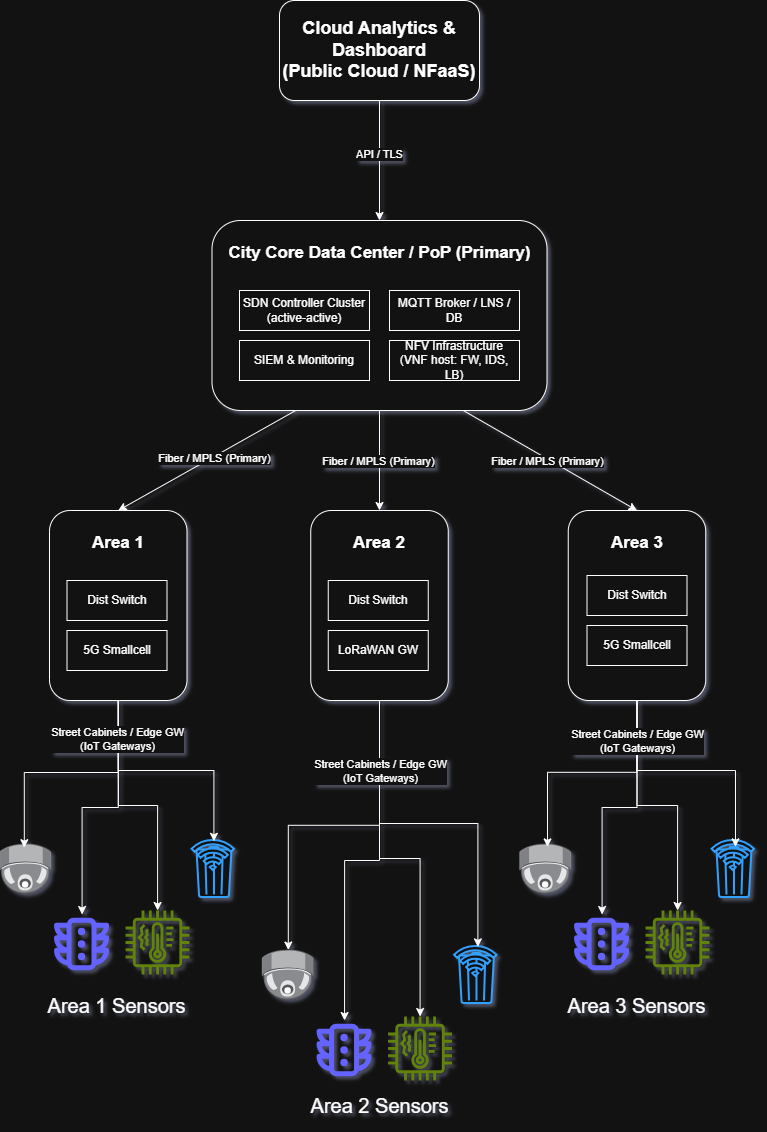

The diagram above was exported from draw.io. Its source (the exported page's mxGraphModel, read from the mxfile embedded in the PNG):
<mxGraphModel dx="1034" dy="570" grid="1" gridSize="10" guides="1" tooltips="1" connect="1" arrows="1" fold="1" page="1" pageScale="1" pageWidth="850" pageHeight="1100" math="0" shadow="0">
  <root>
    <mxCell id="0" />
    <mxCell id="1" parent="0" />
    <mxCell id="2U8PMJyFS-DpFgd9H49N-1" value="&lt;h2&gt;&lt;font style=&quot;font-size: 17px; line-height: 8%;&quot;&gt;City Core Data Center / PoP (Primary)&lt;/font&gt;&lt;/h2&gt;" style="rounded=1;whiteSpace=wrap;html=1;verticalAlign=top;spacingBottom=20;" vertex="1" parent="1">
      <mxGeometry x="262.5" y="250" width="335" height="190" as="geometry" />
    </mxCell>
    <mxCell id="2U8PMJyFS-DpFgd9H49N-2" value="SDN Controller Cluster (active-active)" style="rounded=0;whiteSpace=wrap;html=1;" vertex="1" parent="1">
      <mxGeometry x="290" y="320" width="130" height="40" as="geometry" />
    </mxCell>
    <mxCell id="2U8PMJyFS-DpFgd9H49N-3" value="&lt;h2&gt;Cloud Analytics &amp;amp; Dashboard&lt;br&gt;&lt;span style=&quot;background-color: transparent; color: light-dark(rgb(0, 0, 0), rgb(255, 255, 255));&quot;&gt;(Public Cloud / NFaaS)&lt;/span&gt;&lt;/h2&gt;" style="rounded=1;whiteSpace=wrap;html=1;align=center;" vertex="1" parent="1">
      <mxGeometry x="330" y="30" width="200" height="100" as="geometry" />
    </mxCell>
    <mxCell id="2U8PMJyFS-DpFgd9H49N-7" value="NFV Infrastructure (VNF host: FW, IDS, LB)" style="rounded=0;whiteSpace=wrap;html=1;" vertex="1" parent="1">
      <mxGeometry x="440" y="370" width="130" height="40" as="geometry" />
    </mxCell>
    <mxCell id="2U8PMJyFS-DpFgd9H49N-8" value="MQTT Broker / LNS / DB" style="rounded=0;whiteSpace=wrap;html=1;" vertex="1" parent="1">
      <mxGeometry x="440" y="320" width="130" height="40" as="geometry" />
    </mxCell>
    <mxCell id="2U8PMJyFS-DpFgd9H49N-10" value="SIEM &amp;amp; Monitoring" style="rounded=0;whiteSpace=wrap;html=1;" vertex="1" parent="1">
      <mxGeometry x="290" y="370" width="130" height="40" as="geometry" />
    </mxCell>
    <mxCell id="2U8PMJyFS-DpFgd9H49N-11" value="" style="endArrow=classic;html=1;rounded=0;exitX=0.5;exitY=1;exitDx=0;exitDy=0;entryX=0.5;entryY=0;entryDx=0;entryDy=0;" edge="1" parent="1" source="2U8PMJyFS-DpFgd9H49N-3" target="2U8PMJyFS-DpFgd9H49N-1">
      <mxGeometry width="50" height="50" relative="1" as="geometry">
        <mxPoint x="400" y="270" as="sourcePoint" />
        <mxPoint x="450" y="220" as="targetPoint" />
      </mxGeometry>
    </mxCell>
    <mxCell id="2U8PMJyFS-DpFgd9H49N-31" value="API / TLS" style="edgeLabel;html=1;align=center;verticalAlign=middle;resizable=0;points=[];" vertex="1" connectable="0" parent="2U8PMJyFS-DpFgd9H49N-11">
      <mxGeometry x="-0.12" y="6" relative="1" as="geometry">
        <mxPoint x="-7" as="offset" />
      </mxGeometry>
    </mxCell>
    <mxCell id="2U8PMJyFS-DpFgd9H49N-68" style="edgeStyle=orthogonalEdgeStyle;rounded=0;orthogonalLoop=1;jettySize=auto;html=1;exitX=0.5;exitY=1;exitDx=0;exitDy=0;" edge="1" parent="1" source="2U8PMJyFS-DpFgd9H49N-14" target="2U8PMJyFS-DpFgd9H49N-45">
      <mxGeometry relative="1" as="geometry" />
    </mxCell>
    <mxCell id="2U8PMJyFS-DpFgd9H49N-70" style="edgeStyle=orthogonalEdgeStyle;rounded=0;orthogonalLoop=1;jettySize=auto;html=1;exitX=0.5;exitY=1;exitDx=0;exitDy=0;entryX=0.5;entryY=0;entryDx=0;entryDy=0;" edge="1" parent="1" source="2U8PMJyFS-DpFgd9H49N-14" target="2U8PMJyFS-DpFgd9H49N-46">
      <mxGeometry relative="1" as="geometry" />
    </mxCell>
    <mxCell id="2U8PMJyFS-DpFgd9H49N-71" style="edgeStyle=orthogonalEdgeStyle;rounded=0;orthogonalLoop=1;jettySize=auto;html=1;exitX=0.5;exitY=1;exitDx=0;exitDy=0;" edge="1" parent="1" source="2U8PMJyFS-DpFgd9H49N-14" target="2U8PMJyFS-DpFgd9H49N-47">
      <mxGeometry relative="1" as="geometry" />
    </mxCell>
    <mxCell id="2U8PMJyFS-DpFgd9H49N-14" value="&lt;h2&gt;&lt;font style=&quot;font-size: 17px; line-height: 8%;&quot;&gt;Area 2&lt;/font&gt;&lt;/h2&gt;" style="rounded=1;whiteSpace=wrap;html=1;verticalAlign=top;spacingBottom=20;" vertex="1" parent="1">
      <mxGeometry x="361.25" y="540" width="137.5" height="190" as="geometry" />
    </mxCell>
    <mxCell id="2U8PMJyFS-DpFgd9H49N-15" value="Dist Switch" style="rounded=0;whiteSpace=wrap;html=1;" vertex="1" parent="1">
      <mxGeometry x="378.75" y="610" width="100" height="40" as="geometry" />
    </mxCell>
    <mxCell id="2U8PMJyFS-DpFgd9H49N-17" value="LoRaWAN GW" style="rounded=0;whiteSpace=wrap;html=1;" vertex="1" parent="1">
      <mxGeometry x="378.75" y="660" width="100" height="40" as="geometry" />
    </mxCell>
    <mxCell id="2U8PMJyFS-DpFgd9H49N-74" style="edgeStyle=orthogonalEdgeStyle;rounded=0;orthogonalLoop=1;jettySize=auto;html=1;exitX=0.5;exitY=1;exitDx=0;exitDy=0;" edge="1" parent="1" source="2U8PMJyFS-DpFgd9H49N-19" target="2U8PMJyFS-DpFgd9H49N-52">
      <mxGeometry relative="1" as="geometry" />
    </mxCell>
    <mxCell id="2U8PMJyFS-DpFgd9H49N-75" style="edgeStyle=orthogonalEdgeStyle;rounded=0;orthogonalLoop=1;jettySize=auto;html=1;exitX=0.5;exitY=1;exitDx=0;exitDy=0;" edge="1" parent="1" source="2U8PMJyFS-DpFgd9H49N-19" target="2U8PMJyFS-DpFgd9H49N-53">
      <mxGeometry relative="1" as="geometry" />
    </mxCell>
    <mxCell id="2U8PMJyFS-DpFgd9H49N-19" value="&lt;h2&gt;&lt;font style=&quot;font-size: 17px; line-height: 8%;&quot;&gt;Area 3&lt;/font&gt;&lt;/h2&gt;" style="rounded=1;whiteSpace=wrap;html=1;verticalAlign=top;spacingBottom=20;" vertex="1" parent="1">
      <mxGeometry x="618.75" y="540" width="137.5" height="190" as="geometry" />
    </mxCell>
    <mxCell id="2U8PMJyFS-DpFgd9H49N-20" value="Dist Switch" style="rounded=0;whiteSpace=wrap;html=1;" vertex="1" parent="1">
      <mxGeometry x="637.5" y="605" width="100" height="40" as="geometry" />
    </mxCell>
    <mxCell id="2U8PMJyFS-DpFgd9H49N-21" value="5G Smallcell" style="rounded=0;whiteSpace=wrap;html=1;" vertex="1" parent="1">
      <mxGeometry x="637.5" y="655" width="100" height="40" as="geometry" />
    </mxCell>
    <mxCell id="2U8PMJyFS-DpFgd9H49N-66" style="edgeStyle=orthogonalEdgeStyle;rounded=0;orthogonalLoop=1;jettySize=auto;html=1;exitX=0.5;exitY=1;exitDx=0;exitDy=0;" edge="1" parent="1" source="2U8PMJyFS-DpFgd9H49N-23" target="2U8PMJyFS-DpFgd9H49N-39">
      <mxGeometry relative="1" as="geometry" />
    </mxCell>
    <mxCell id="2U8PMJyFS-DpFgd9H49N-67" style="edgeStyle=orthogonalEdgeStyle;rounded=0;orthogonalLoop=1;jettySize=auto;html=1;exitX=0.5;exitY=1;exitDx=0;exitDy=0;" edge="1" parent="1" source="2U8PMJyFS-DpFgd9H49N-23" target="2U8PMJyFS-DpFgd9H49N-40">
      <mxGeometry relative="1" as="geometry" />
    </mxCell>
    <mxCell id="2U8PMJyFS-DpFgd9H49N-23" value="&lt;h2&gt;&lt;font style=&quot;font-size: 17px; line-height: 8%;&quot;&gt;Area 1&lt;/font&gt;&lt;/h2&gt;" style="rounded=1;whiteSpace=wrap;html=1;verticalAlign=top;spacingBottom=20;" vertex="1" parent="1">
      <mxGeometry x="100" y="540" width="137.5" height="190" as="geometry" />
    </mxCell>
    <mxCell id="2U8PMJyFS-DpFgd9H49N-24" value="Dist Switch" style="rounded=0;whiteSpace=wrap;html=1;" vertex="1" parent="1">
      <mxGeometry x="117.5" y="610" width="100" height="40" as="geometry" />
    </mxCell>
    <mxCell id="2U8PMJyFS-DpFgd9H49N-25" value="5G Smallcell" style="rounded=0;whiteSpace=wrap;html=1;" vertex="1" parent="1">
      <mxGeometry x="117.5" y="660" width="100" height="40" as="geometry" />
    </mxCell>
    <mxCell id="2U8PMJyFS-DpFgd9H49N-26" value="" style="endArrow=classic;html=1;rounded=0;exitX=0.25;exitY=1;exitDx=0;exitDy=0;entryX=0.5;entryY=0;entryDx=0;entryDy=0;fontSize=30;" edge="1" parent="1" source="2U8PMJyFS-DpFgd9H49N-1" target="2U8PMJyFS-DpFgd9H49N-23">
      <mxGeometry width="50" height="50" relative="1" as="geometry">
        <mxPoint x="400" y="470" as="sourcePoint" />
        <mxPoint x="450" y="420" as="targetPoint" />
        <Array as="points" />
      </mxGeometry>
    </mxCell>
    <mxCell id="2U8PMJyFS-DpFgd9H49N-33" value="Fiber / MPLS (Primary)" style="edgeLabel;html=1;align=center;verticalAlign=middle;resizable=0;points=[];" vertex="1" connectable="0" parent="2U8PMJyFS-DpFgd9H49N-26">
      <mxGeometry x="-0.0744" y="1" relative="1" as="geometry">
        <mxPoint as="offset" />
      </mxGeometry>
    </mxCell>
    <mxCell id="2U8PMJyFS-DpFgd9H49N-27" value="" style="endArrow=classic;html=1;rounded=0;entryX=0.5;entryY=0;entryDx=0;entryDy=0;exitX=0.5;exitY=1;exitDx=0;exitDy=0;" edge="1" parent="1" source="2U8PMJyFS-DpFgd9H49N-1" target="2U8PMJyFS-DpFgd9H49N-14">
      <mxGeometry width="50" height="50" relative="1" as="geometry">
        <mxPoint x="400" y="470" as="sourcePoint" />
        <mxPoint x="450" y="420" as="targetPoint" />
      </mxGeometry>
    </mxCell>
    <mxCell id="2U8PMJyFS-DpFgd9H49N-28" value="" style="endArrow=classic;html=1;rounded=0;exitX=0.75;exitY=1;exitDx=0;exitDy=0;entryX=0.5;entryY=0;entryDx=0;entryDy=0;" edge="1" parent="1" source="2U8PMJyFS-DpFgd9H49N-1" target="2U8PMJyFS-DpFgd9H49N-19">
      <mxGeometry width="50" height="50" relative="1" as="geometry">
        <mxPoint x="400" y="470" as="sourcePoint" />
        <mxPoint x="690" y="530" as="targetPoint" />
        <Array as="points" />
      </mxGeometry>
    </mxCell>
    <mxCell id="2U8PMJyFS-DpFgd9H49N-34" value="Fiber / MPLS (Primary)" style="edgeLabel;html=1;align=center;verticalAlign=middle;resizable=0;points=[];" vertex="1" connectable="0" parent="1">
      <mxGeometry x="428.75" y="490" as="geometry" />
    </mxCell>
    <mxCell id="2U8PMJyFS-DpFgd9H49N-35" value="Fiber / MPLS (Primary)" style="edgeLabel;html=1;align=center;verticalAlign=middle;resizable=0;points=[];" vertex="1" connectable="0" parent="1">
      <mxGeometry x="597.5" y="490" as="geometry" />
    </mxCell>
    <mxCell id="2U8PMJyFS-DpFgd9H49N-36" value="" style="image;points=[];aspect=fixed;html=1;align=center;shadow=0;dashed=0;image=img/lib/allied_telesis/security/Surveillance_Camera_Ceiling.svg;" vertex="1" parent="1">
      <mxGeometry x="50.01" y="873.5" width="52.54" height="50" as="geometry" />
    </mxCell>
    <mxCell id="2U8PMJyFS-DpFgd9H49N-39" value="" style="shape=image;html=1;verticalAlign=top;verticalLabelPosition=bottom;labelBackgroundColor=#ffffff;imageAspect=0;aspect=fixed;image=https://icons.diagrams.net/icon-cache1/Unicons_Line_vol_6-2968/traffic-light-987.svg" vertex="1" parent="1">
      <mxGeometry x="102.55" y="944" width="60" height="60" as="geometry" />
    </mxCell>
    <mxCell id="2U8PMJyFS-DpFgd9H49N-40" value="" style="sketch=0;outlineConnect=0;fontColor=#232F3E;gradientColor=none;fillColor=#7AA116;strokeColor=none;dashed=0;verticalLabelPosition=bottom;verticalAlign=top;align=center;html=1;fontSize=12;fontStyle=0;aspect=fixed;pointerEvents=1;shape=mxgraph.aws4.iot_thing_temperature_vibration_sensor;" vertex="1" parent="1">
      <mxGeometry x="176.05" y="940" width="64" height="64" as="geometry" />
    </mxCell>
    <mxCell id="2U8PMJyFS-DpFgd9H49N-44" value="" style="group" vertex="1" connectable="0" parent="1">
      <mxGeometry x="242.55" y="870" width="42.42999999999998" height="57" as="geometry" />
    </mxCell>
    <mxCell id="2U8PMJyFS-DpFgd9H49N-41" value="" style="html=1;verticalLabelPosition=bottom;align=center;labelBackgroundColor=#ffffff;verticalAlign=top;strokeWidth=2;strokeColor=#0080F0;shadow=0;dashed=0;shape=mxgraph.ios7.icons.trashcan;" vertex="1" parent="2U8PMJyFS-DpFgd9H49N-44">
      <mxGeometry x="2.430000000000007" y="7" width="40" height="50" as="geometry" />
    </mxCell>
    <mxCell id="2U8PMJyFS-DpFgd9H49N-43" value="" style="html=1;verticalLabelPosition=bottom;align=center;labelBackgroundColor=#ffffff;verticalAlign=top;strokeWidth=2;strokeColor=#0080F0;shadow=0;dashed=0;shape=mxgraph.ios7.icons.wifi;pointerEvents=1" vertex="1" parent="2U8PMJyFS-DpFgd9H49N-44">
      <mxGeometry width="42.43" height="30" as="geometry" />
    </mxCell>
    <mxCell id="2U8PMJyFS-DpFgd9H49N-45" value="" style="image;points=[];aspect=fixed;html=1;align=center;shadow=0;dashed=0;image=img/lib/allied_telesis/security/Surveillance_Camera_Ceiling.svg;" vertex="1" parent="1">
      <mxGeometry x="312.51" y="979.5" width="52.54" height="50" as="geometry" />
    </mxCell>
    <mxCell id="2U8PMJyFS-DpFgd9H49N-46" value="" style="shape=image;html=1;verticalAlign=top;verticalLabelPosition=bottom;labelBackgroundColor=#ffffff;imageAspect=0;aspect=fixed;image=https://icons.diagrams.net/icon-cache1/Unicons_Line_vol_6-2968/traffic-light-987.svg" vertex="1" parent="1">
      <mxGeometry x="365.04999999999995" y="1050" width="60" height="60" as="geometry" />
    </mxCell>
    <mxCell id="2U8PMJyFS-DpFgd9H49N-47" value="" style="sketch=0;outlineConnect=0;fontColor=#232F3E;gradientColor=none;fillColor=#7AA116;strokeColor=none;dashed=0;verticalLabelPosition=bottom;verticalAlign=top;align=center;html=1;fontSize=12;fontStyle=0;aspect=fixed;pointerEvents=1;shape=mxgraph.aws4.iot_thing_temperature_vibration_sensor;" vertex="1" parent="1">
      <mxGeometry x="438.54999999999995" y="1046" width="64" height="64" as="geometry" />
    </mxCell>
    <mxCell id="2U8PMJyFS-DpFgd9H49N-48" value="" style="group" vertex="1" connectable="0" parent="1">
      <mxGeometry x="505.04999999999995" y="976" width="42.42999999999998" height="57" as="geometry" />
    </mxCell>
    <mxCell id="2U8PMJyFS-DpFgd9H49N-49" value="" style="html=1;verticalLabelPosition=bottom;align=center;labelBackgroundColor=#ffffff;verticalAlign=top;strokeWidth=2;strokeColor=#0080F0;shadow=0;dashed=0;shape=mxgraph.ios7.icons.trashcan;" vertex="1" parent="2U8PMJyFS-DpFgd9H49N-48">
      <mxGeometry x="2.430000000000007" y="7" width="40" height="50" as="geometry" />
    </mxCell>
    <mxCell id="2U8PMJyFS-DpFgd9H49N-50" value="" style="html=1;verticalLabelPosition=bottom;align=center;labelBackgroundColor=#ffffff;verticalAlign=top;strokeWidth=2;strokeColor=#0080F0;shadow=0;dashed=0;shape=mxgraph.ios7.icons.wifi;pointerEvents=1" vertex="1" parent="2U8PMJyFS-DpFgd9H49N-48">
      <mxGeometry width="42.43" height="30" as="geometry" />
    </mxCell>
    <mxCell id="2U8PMJyFS-DpFgd9H49N-51" value="" style="image;points=[];aspect=fixed;html=1;align=center;shadow=0;dashed=0;image=img/lib/allied_telesis/security/Surveillance_Camera_Ceiling.svg;" vertex="1" parent="1">
      <mxGeometry x="570.02" y="873.5" width="52.54" height="50" as="geometry" />
    </mxCell>
    <mxCell id="2U8PMJyFS-DpFgd9H49N-52" value="" style="shape=image;html=1;verticalAlign=top;verticalLabelPosition=bottom;labelBackgroundColor=#ffffff;imageAspect=0;aspect=fixed;image=https://icons.diagrams.net/icon-cache1/Unicons_Line_vol_6-2968/traffic-light-987.svg" vertex="1" parent="1">
      <mxGeometry x="622.56" y="944" width="60" height="60" as="geometry" />
    </mxCell>
    <mxCell id="2U8PMJyFS-DpFgd9H49N-53" value="" style="sketch=0;outlineConnect=0;fontColor=#232F3E;gradientColor=none;fillColor=#7AA116;strokeColor=none;dashed=0;verticalLabelPosition=bottom;verticalAlign=top;align=center;html=1;fontSize=12;fontStyle=0;aspect=fixed;pointerEvents=1;shape=mxgraph.aws4.iot_thing_temperature_vibration_sensor;" vertex="1" parent="1">
      <mxGeometry x="696.06" y="940" width="64" height="64" as="geometry" />
    </mxCell>
    <mxCell id="2U8PMJyFS-DpFgd9H49N-54" value="" style="group" vertex="1" connectable="0" parent="1">
      <mxGeometry x="762.56" y="870" width="42.42999999999998" height="57" as="geometry" />
    </mxCell>
    <mxCell id="2U8PMJyFS-DpFgd9H49N-55" value="" style="html=1;verticalLabelPosition=bottom;align=center;labelBackgroundColor=#ffffff;verticalAlign=top;strokeWidth=2;strokeColor=#0080F0;shadow=0;dashed=0;shape=mxgraph.ios7.icons.trashcan;" vertex="1" parent="2U8PMJyFS-DpFgd9H49N-54">
      <mxGeometry x="2.430000000000007" y="7" width="40" height="50" as="geometry" />
    </mxCell>
    <mxCell id="2U8PMJyFS-DpFgd9H49N-56" value="" style="html=1;verticalLabelPosition=bottom;align=center;labelBackgroundColor=#ffffff;verticalAlign=top;strokeWidth=2;strokeColor=#0080F0;shadow=0;dashed=0;shape=mxgraph.ios7.icons.wifi;pointerEvents=1" vertex="1" parent="2U8PMJyFS-DpFgd9H49N-54">
      <mxGeometry width="42.43" height="30" as="geometry" />
    </mxCell>
    <mxCell id="2U8PMJyFS-DpFgd9H49N-57" value="&lt;font style=&quot;font-size: 20px;&quot;&gt;Area 1 Sensors&lt;/font&gt;" style="text;html=1;whiteSpace=wrap;strokeColor=none;fillColor=none;align=center;verticalAlign=middle;rounded=0;" vertex="1" parent="1">
      <mxGeometry x="96.25" y="1020" width="142.5" height="30" as="geometry" />
    </mxCell>
    <mxCell id="2U8PMJyFS-DpFgd9H49N-59" value="&lt;font style=&quot;font-size: 20px;&quot;&gt;Area 2 Sensors&lt;/font&gt;" style="text;html=1;whiteSpace=wrap;strokeColor=none;fillColor=none;align=center;verticalAlign=middle;rounded=0;" vertex="1" parent="1">
      <mxGeometry x="358.75" y="1120" width="142.5" height="30" as="geometry" />
    </mxCell>
    <mxCell id="2U8PMJyFS-DpFgd9H49N-60" value="&lt;font style=&quot;font-size: 20px;&quot;&gt;Area 3 Sensors&lt;/font&gt;" style="text;html=1;whiteSpace=wrap;strokeColor=none;fillColor=none;align=center;verticalAlign=middle;rounded=0;" vertex="1" parent="1">
      <mxGeometry x="616.25" y="1020" width="142.5" height="30" as="geometry" />
    </mxCell>
    <mxCell id="2U8PMJyFS-DpFgd9H49N-61" style="edgeStyle=orthogonalEdgeStyle;rounded=0;orthogonalLoop=1;jettySize=auto;html=1;exitX=0.5;exitY=1;exitDx=0;exitDy=0;entryX=0.472;entryY=0.074;entryDx=0;entryDy=0;entryPerimeter=0;" edge="1" parent="1" source="2U8PMJyFS-DpFgd9H49N-23" target="2U8PMJyFS-DpFgd9H49N-36">
      <mxGeometry relative="1" as="geometry">
        <Array as="points">
          <mxPoint x="169" y="802" />
          <mxPoint x="75" y="802" />
        </Array>
      </mxGeometry>
    </mxCell>
    <mxCell id="2U8PMJyFS-DpFgd9H49N-65" style="edgeStyle=orthogonalEdgeStyle;rounded=0;orthogonalLoop=1;jettySize=auto;html=1;exitX=0.5;exitY=1;exitDx=0;exitDy=0;entryX=0.515;entryY=0.027;entryDx=0;entryDy=0;entryPerimeter=0;" edge="1" parent="1" source="2U8PMJyFS-DpFgd9H49N-23" target="2U8PMJyFS-DpFgd9H49N-43">
      <mxGeometry relative="1" as="geometry">
        <Array as="points">
          <mxPoint x="169" y="800" />
          <mxPoint x="264" y="800" />
        </Array>
      </mxGeometry>
    </mxCell>
    <mxCell id="2U8PMJyFS-DpFgd9H49N-69" style="edgeStyle=orthogonalEdgeStyle;rounded=0;orthogonalLoop=1;jettySize=auto;html=1;exitX=0.5;exitY=1;exitDx=0;exitDy=0;entryX=0.55;entryY=0.013;entryDx=0;entryDy=0;entryPerimeter=0;" edge="1" parent="1" source="2U8PMJyFS-DpFgd9H49N-14" target="2U8PMJyFS-DpFgd9H49N-50">
      <mxGeometry relative="1" as="geometry" />
    </mxCell>
    <mxCell id="2U8PMJyFS-DpFgd9H49N-83" value="Street Cabinets / Edge GW&lt;div&gt;(IoT Gateways)&lt;/div&gt;" style="edgeLabel;html=1;align=center;verticalAlign=middle;resizable=0;points=[];" vertex="1" connectable="0" parent="2U8PMJyFS-DpFgd9H49N-69">
      <mxGeometry x="-0.7633" relative="1" as="geometry">
        <mxPoint y="29" as="offset" />
      </mxGeometry>
    </mxCell>
    <mxCell id="2U8PMJyFS-DpFgd9H49N-72" style="edgeStyle=orthogonalEdgeStyle;rounded=0;orthogonalLoop=1;jettySize=auto;html=1;exitX=0.5;exitY=1;exitDx=0;exitDy=0;entryX=0.533;entryY=0.058;entryDx=0;entryDy=0;entryPerimeter=0;" edge="1" parent="1" source="2U8PMJyFS-DpFgd9H49N-19" target="2U8PMJyFS-DpFgd9H49N-51">
      <mxGeometry relative="1" as="geometry" />
    </mxCell>
    <mxCell id="2U8PMJyFS-DpFgd9H49N-73" style="edgeStyle=orthogonalEdgeStyle;rounded=0;orthogonalLoop=1;jettySize=auto;html=1;exitX=0.5;exitY=1;exitDx=0;exitDy=0;entryX=0.552;entryY=0.213;entryDx=0;entryDy=0;entryPerimeter=0;" edge="1" parent="1" source="2U8PMJyFS-DpFgd9H49N-19" target="2U8PMJyFS-DpFgd9H49N-56">
      <mxGeometry relative="1" as="geometry" />
    </mxCell>
    <mxCell id="2U8PMJyFS-DpFgd9H49N-84" value="Street Cabinets / Edge GW&lt;div&gt;(IoT Gateways)&lt;/div&gt;" style="edgeLabel;html=1;align=center;verticalAlign=middle;resizable=0;points=[];" vertex="1" connectable="0" parent="2U8PMJyFS-DpFgd9H49N-73">
      <mxGeometry x="-0.7485" y="1" relative="1" as="geometry">
        <mxPoint x="-1" y="9" as="offset" />
      </mxGeometry>
    </mxCell>
    <mxCell id="2U8PMJyFS-DpFgd9H49N-81" value="Street Cabinets / Edge GW&lt;div&gt;(IoT Gateways)&lt;/div&gt;" style="edgeLabel;html=1;align=center;verticalAlign=middle;resizable=0;points=[];" vertex="1" connectable="0" parent="1">
      <mxGeometry x="167.5" y="780" as="geometry">
        <mxPoint y="-12" as="offset" />
      </mxGeometry>
    </mxCell>
  </root>
</mxGraphModel>